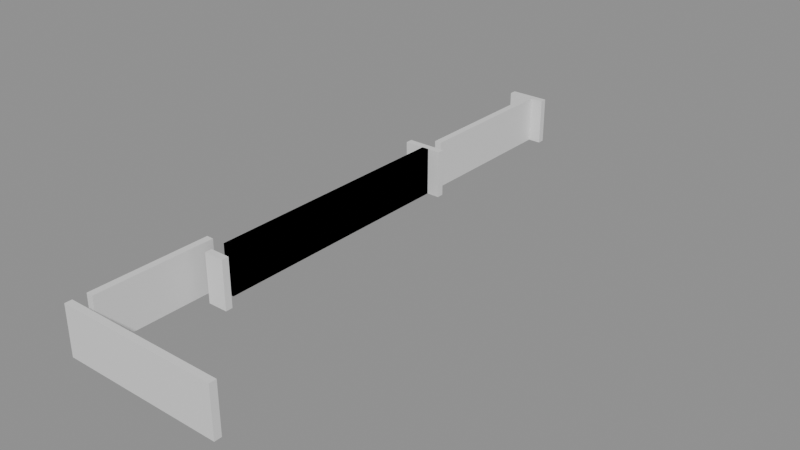 # Source: building_lego.blend  (saved by Blender 5.0.119; exported with 4.5.12 LTS)
import bpy
from mathutils import Matrix  # noqa: F401  (used for matrix-valued properties, if any)

bpy.ops.wm.read_factory_settings(use_empty=True)
scene = bpy.context.scene
scene.name = 'Scene'

# ---- collections
col_01_paredes_externas = bpy.data.collections.new('01_Paredes_Externas'); scene.collection.children.link(col_01_paredes_externas)
col_02_paredes_internas = bpy.data.collections.new('02_Paredes_Internas'); scene.collection.children.link(col_02_paredes_internas)

# ---- materials (node trees are filled in below, after node groups)
mat_mat_parede_externa = bpy.data.materials.new('Mat_Parede_Externa')
mat_mat_parede_interna = bpy.data.materials.new('Mat_Parede_Interna')

# ---- material node trees
mat_mat_parede_externa.use_nodes = True; mat_mat_parede_externa.node_tree.nodes.clear()
_N = mat_mat_parede_externa.node_tree.nodes; _L = mat_mat_parede_externa.node_tree.links
n0 = _N.new('ShaderNodeBsdfPrincipled'); n0.name = 'BSDF - Pré-fundamentado'; n0.location = (-200, 100)
n1 = _N.new('ShaderNodeOutputMaterial'); n1.name = 'Saída de material'; n1.location = (200, 100)
_L.new(n0.outputs[0], n1.inputs[0])
n1.is_active_output = True
mat_mat_parede_interna.use_nodes = True; mat_mat_parede_interna.node_tree.nodes.clear()
_N = mat_mat_parede_interna.node_tree.nodes; _L = mat_mat_parede_interna.node_tree.links
n0 = _N.new('ShaderNodeBsdfPrincipled'); n0.name = 'BSDF - Pré-fundamentado'; n0.location = (-200, 100)
n1 = _N.new('ShaderNodeOutputMaterial'); n1.name = 'Saída de material'; n1.location = (200, 100)
_L.new(n0.outputs[0], n1.inputs[0])
n1.is_active_output = True

# ---- meshes
me_bloco_stone_wall_5104_709_z0 = bpy.data.meshes.new('Bloco_stone_wall_5104_709_z0')
me_bloco_stone_wall_5104_709_z0.from_pydata([(-0.5, -0.175, -1.2), (0.5, -0.175, -1.2), (0.5, 0.175, -1.2), (-0.5, 0.175, -1.2), (-0.5, -0.175, 1.2), (0.5, -0.175, 1.2), (0.5, 0.175, 1.2), (-0.5, 0.175, 1.2)], [], [(0, 1, 2, 3), (4, 7, 6, 5), (0, 4, 5, 1), (2, 6, 7, 3), (0, 3, 7, 4), (1, 5, 6, 2)])
me_bloco_stone_wall_5104_709_z0.materials.append(mat_mat_parede_externa)
me_bloco_stone_wall_5104_709_z0.update()
me_bloco_stone_wall_5105_709_z0 = bpy.data.meshes.new('Bloco_stone_wall_5105_709_z0')
me_bloco_stone_wall_5105_709_z0.from_pydata([(-0.5, -0.175, -1.2), (0.5, -0.175, -1.2), (0.5, 0.175, -1.2), (-0.5, 0.175, -1.2), (-0.5, -0.175, 1.2), (0.5, -0.175, 1.2), (0.5, 0.175, 1.2), (-0.5, 0.175, 1.2)], [], [(0, 1, 2, 3), (4, 7, 6, 5), (0, 4, 5, 1), (2, 6, 7, 3), (0, 3, 7, 4), (1, 5, 6, 2)])
me_bloco_stone_wall_5105_709_z0.materials.append(mat_mat_parede_externa)
me_bloco_stone_wall_5105_709_z0.update()
me_bloco_stone_wall_5106_709_z0 = bpy.data.meshes.new('Bloco_stone_wall_5106_709_z0')
me_bloco_stone_wall_5106_709_z0.from_pydata([(-0.5, -0.175, -1.2), (0.5, -0.175, -1.2), (0.5, 0.175, -1.2), (-0.5, 0.175, -1.2), (-0.5, -0.175, 1.2), (0.5, -0.175, 1.2), (0.5, 0.175, 1.2), (-0.5, 0.175, 1.2)], [], [(0, 1, 2, 3), (4, 7, 6, 5), (0, 4, 5, 1), (2, 6, 7, 3), (0, 3, 7, 4), (1, 5, 6, 2)])
me_bloco_stone_wall_5106_709_z0.materials.append(mat_mat_parede_externa)
me_bloco_stone_wall_5106_709_z0.update()
me_bloco_stone_wall_5107_709_z0 = bpy.data.meshes.new('Bloco_stone_wall_5107_709_z0')
me_bloco_stone_wall_5107_709_z0.from_pydata([(-0.5, -0.175, -1.2), (0.5, -0.175, -1.2), (0.5, 0.175, -1.2), (-0.5, 0.175, -1.2), (-0.5, -0.175, 1.2), (0.5, -0.175, 1.2), (0.5, 0.175, 1.2), (-0.5, 0.175, 1.2)], [], [(0, 1, 2, 3), (4, 7, 6, 5), (0, 4, 5, 1), (2, 6, 7, 3), (0, 3, 7, 4), (1, 5, 6, 2)])
me_bloco_stone_wall_5107_709_z0.materials.append(mat_mat_parede_externa)
me_bloco_stone_wall_5107_709_z0.update()
me_bloco_stone_wall_5108_709_z0 = bpy.data.meshes.new('Bloco_stone_wall_5108_709_z0')
me_bloco_stone_wall_5108_709_z0.from_pydata([(-0.5, -0.175, -1.2), (0.5, -0.175, -1.2), (0.5, 0.175, -1.2), (-0.5, 0.175, -1.2), (-0.5, -0.175, 1.2), (0.5, -0.175, 1.2), (0.5, 0.175, 1.2), (-0.5, 0.175, 1.2)], [], [(0, 1, 2, 3), (4, 7, 6, 5), (0, 4, 5, 1), (2, 6, 7, 3), (0, 3, 7, 4), (1, 5, 6, 2)])
me_bloco_stone_wall_5108_709_z0.materials.append(mat_mat_parede_externa)
me_bloco_stone_wall_5108_709_z0.update()
me_bloco_stone_wall_5109_709_z0 = bpy.data.meshes.new('Bloco_stone_wall_5109_709_z0')
me_bloco_stone_wall_5109_709_z0.from_pydata([(-0.5, -0.175, -1.2), (0.5, -0.175, -1.2), (0.5, 0.175, -1.2), (-0.5, 0.175, -1.2), (-0.5, -0.175, 1.2), (0.5, -0.175, 1.2), (0.5, 0.175, 1.2), (-0.5, 0.175, 1.2)], [], [(0, 1, 2, 3), (4, 7, 6, 5), (0, 4, 5, 1), (2, 6, 7, 3), (0, 3, 7, 4), (1, 5, 6, 2)])
me_bloco_stone_wall_5109_709_z0.materials.append(mat_mat_parede_externa)
me_bloco_stone_wall_5109_709_z0.update()
me_bloco_stone_wall_5110_709_z0 = bpy.data.meshes.new('Bloco_stone_wall_5110_709_z0')
me_bloco_stone_wall_5110_709_z0.from_pydata([(-0.5, -0.175, -1.2), (0.5, -0.175, -1.2), (0.5, 0.175, -1.2), (-0.5, 0.175, -1.2), (-0.5, -0.175, 1.2), (0.5, -0.175, 1.2), (0.5, 0.175, 1.2), (-0.5, 0.175, 1.2)], [], [(0, 1, 2, 3), (4, 7, 6, 5), (0, 4, 5, 1), (2, 6, 7, 3), (0, 3, 7, 4), (1, 5, 6, 2)])
me_bloco_stone_wall_5110_709_z0.materials.append(mat_mat_parede_externa)
me_bloco_stone_wall_5110_709_z0.update()
me_bloco_stone_wall_5111_709_z0 = bpy.data.meshes.new('Bloco_stone_wall_5111_709_z0')
me_bloco_stone_wall_5111_709_z0.from_pydata([(-0.5, -0.175, -1.2), (0.5, -0.175, -1.2), (0.5, 0.175, -1.2), (-0.5, 0.175, -1.2), (-0.5, -0.175, 1.2), (0.5, -0.175, 1.2), (0.5, 0.175, 1.2), (-0.5, 0.175, 1.2)], [], [(0, 1, 2, 3), (4, 7, 6, 5), (0, 4, 5, 1), (2, 6, 7, 3), (0, 3, 7, 4), (1, 5, 6, 2)])
me_bloco_stone_wall_5111_709_z0.materials.append(mat_mat_parede_externa)
me_bloco_stone_wall_5111_709_z0.update()
me_bloco_stone_wall_5104_738_z0 = bpy.data.meshes.new('Bloco_stone_wall_5104_738_z0')
me_bloco_stone_wall_5104_738_z0.from_pydata([(-0.5, -0.175, -1.2), (0.5, -0.175, -1.2), (0.5, 0.175, -1.2), (-0.5, 0.175, -1.2), (-0.5, -0.175, 1.2), (0.5, -0.175, 1.2), (0.5, 0.175, 1.2), (-0.5, 0.175, 1.2)], [], [(0, 1, 2, 3), (4, 7, 6, 5), (0, 4, 5, 1), (2, 6, 7, 3), (0, 3, 7, 4), (1, 5, 6, 2)])
me_bloco_stone_wall_5104_738_z0.materials.append(mat_mat_parede_externa)
me_bloco_stone_wall_5104_738_z0.update()
me_bloco_stone_wall_5105_738_z0 = bpy.data.meshes.new('Bloco_stone_wall_5105_738_z0')
me_bloco_stone_wall_5105_738_z0.from_pydata([(-0.5, -0.175, -1.2), (0.5, -0.175, -1.2), (0.5, 0.175, -1.2), (-0.5, 0.175, -1.2), (-0.5, -0.175, 1.2), (0.5, -0.175, 1.2), (0.5, 0.175, 1.2), (-0.5, 0.175, 1.2)], [], [(0, 1, 2, 3), (4, 7, 6, 5), (0, 4, 5, 1), (2, 6, 7, 3), (0, 3, 7, 4), (1, 5, 6, 2)])
me_bloco_stone_wall_5105_738_z0.materials.append(mat_mat_parede_externa)
me_bloco_stone_wall_5105_738_z0.update()
me_bloco_stone_wall_5104_710_z0 = bpy.data.meshes.new('Bloco_stone_wall_5104_710_z0')
me_bloco_stone_wall_5104_710_z0.from_pydata([(-0.175, -0.5, -1.2), (0.175, -0.5, -1.2), (0.175, 0.5, -1.2), (-0.175, 0.5, -1.2), (-0.175, -0.5, 1.2), (0.175, -0.5, 1.2), (0.175, 0.5, 1.2), (-0.175, 0.5, 1.2)], [], [(0, 1, 2, 3), (4, 7, 6, 5), (0, 4, 5, 1), (2, 6, 7, 3), (0, 3, 7, 4), (1, 5, 6, 2)])
me_bloco_stone_wall_5104_710_z0.materials.append(mat_mat_parede_externa)
me_bloco_stone_wall_5104_710_z0.update()
me_bloco_stone_wall_5104_711_z0 = bpy.data.meshes.new('Bloco_stone_wall_5104_711_z0')
me_bloco_stone_wall_5104_711_z0.from_pydata([(-0.175, -0.5, -1.2), (0.175, -0.5, -1.2), (0.175, 0.5, -1.2), (-0.175, 0.5, -1.2), (-0.175, -0.5, 1.2), (0.175, -0.5, 1.2), (0.175, 0.5, 1.2), (-0.175, 0.5, 1.2)], [], [(0, 1, 2, 3), (4, 7, 6, 5), (0, 4, 5, 1), (2, 6, 7, 3), (0, 3, 7, 4), (1, 5, 6, 2)])
me_bloco_stone_wall_5104_711_z0.materials.append(mat_mat_parede_externa)
me_bloco_stone_wall_5104_711_z0.update()
me_bloco_stone_wall_5104_712_z0 = bpy.data.meshes.new('Bloco_stone_wall_5104_712_z0')
me_bloco_stone_wall_5104_712_z0.from_pydata([(-0.175, -0.5, -1.2), (0.175, -0.5, -1.2), (0.175, 0.5, -1.2), (-0.175, 0.5, -1.2), (-0.175, -0.5, 1.2), (0.175, -0.5, 1.2), (0.175, 0.5, 1.2), (-0.175, 0.5, 1.2)], [], [(0, 1, 2, 3), (4, 7, 6, 5), (0, 4, 5, 1), (2, 6, 7, 3), (0, 3, 7, 4), (1, 5, 6, 2)])
me_bloco_stone_wall_5104_712_z0.materials.append(mat_mat_parede_externa)
me_bloco_stone_wall_5104_712_z0.update()
me_bloco_stone_wall_5104_713_z0 = bpy.data.meshes.new('Bloco_stone_wall_5104_713_z0')
me_bloco_stone_wall_5104_713_z0.from_pydata([(-0.175, -0.5, -1.2), (0.175, -0.5, -1.2), (0.175, 0.5, -1.2), (-0.175, 0.5, -1.2), (-0.175, -0.5, 1.2), (0.175, -0.5, 1.2), (0.175, 0.5, 1.2), (-0.175, 0.5, 1.2)], [], [(0, 1, 2, 3), (4, 7, 6, 5), (0, 4, 5, 1), (2, 6, 7, 3), (0, 3, 7, 4), (1, 5, 6, 2)])
me_bloco_stone_wall_5104_713_z0.materials.append(mat_mat_parede_externa)
me_bloco_stone_wall_5104_713_z0.update()
me_bloco_stone_wall_5104_714_z0 = bpy.data.meshes.new('Bloco_stone_wall_5104_714_z0')
me_bloco_stone_wall_5104_714_z0.from_pydata([(-0.175, -0.5, -1.2), (0.175, -0.5, -1.2), (0.175, 0.5, -1.2), (-0.175, 0.5, -1.2), (-0.175, -0.5, 1.2), (0.175, -0.5, 1.2), (0.175, 0.5, 1.2), (-0.175, 0.5, 1.2)], [], [(0, 1, 2, 3), (4, 7, 6, 5), (0, 4, 5, 1), (2, 6, 7, 3), (0, 3, 7, 4), (1, 5, 6, 2)])
me_bloco_stone_wall_5104_714_z0.materials.append(mat_mat_parede_externa)
me_bloco_stone_wall_5104_714_z0.update()
me_bloco_stone_wall_5104_715_z0 = bpy.data.meshes.new('Bloco_stone_wall_5104_715_z0')
me_bloco_stone_wall_5104_715_z0.from_pydata([(-0.175, -0.5, -1.2), (0.175, -0.5, -1.2), (0.175, 0.5, -1.2), (-0.175, 0.5, -1.2), (-0.175, -0.5, 1.2), (0.175, -0.5, 1.2), (0.175, 0.5, 1.2), (-0.175, 0.5, 1.2)], [], [(0, 1, 2, 3), (4, 7, 6, 5), (0, 4, 5, 1), (2, 6, 7, 3), (0, 3, 7, 4), (1, 5, 6, 2)])
me_bloco_stone_wall_5104_715_z0.materials.append(mat_mat_parede_externa)
me_bloco_stone_wall_5104_715_z0.update()
me_bloco_stone_wall_5105_715_z0 = bpy.data.meshes.new('Bloco_stone_wall_5105_715_z0')
me_bloco_stone_wall_5105_715_z0.from_pydata([(-0.5, -0.175, -1.2), (0.5, -0.175, -1.2), (0.5, 0.175, -1.2), (-0.5, 0.175, -1.2), (-0.5, -0.175, 1.2), (0.5, -0.175, 1.2), (0.5, 0.175, 1.2), (-0.5, 0.175, 1.2)], [], [(0, 1, 2, 3), (4, 7, 6, 5), (0, 4, 5, 1), (2, 6, 7, 3), (0, 3, 7, 4), (1, 5, 6, 2)])
me_bloco_stone_wall_5105_715_z0.materials.append(mat_mat_parede_interna)
me_bloco_stone_wall_5105_715_z0.update()
me_bloco_stone_wall_5104_729_z0 = bpy.data.meshes.new('Bloco_stone_wall_5104_729_z0')
me_bloco_stone_wall_5104_729_z0.from_pydata([(-0.5, -0.175, -1.2), (0.5, -0.175, -1.2), (0.5, 0.175, -1.2), (-0.5, 0.175, -1.2), (-0.5, -0.175, 1.2), (0.5, -0.175, 1.2), (0.5, 0.175, 1.2), (-0.5, 0.175, 1.2)], [], [(0, 1, 2, 3), (4, 7, 6, 5), (0, 4, 5, 1), (2, 6, 7, 3), (0, 3, 7, 4), (1, 5, 6, 2)])
me_bloco_stone_wall_5104_729_z0.materials.append(mat_mat_parede_interna)
me_bloco_stone_wall_5104_729_z0.update()
me_bloco_stone_wall_5105_729_z0 = bpy.data.meshes.new('Bloco_stone_wall_5105_729_z0')
me_bloco_stone_wall_5105_729_z0.from_pydata([(-0.5, -0.175, -1.2), (0.5, -0.175, -1.2), (0.5, 0.175, -1.2), (-0.5, 0.175, -1.2), (-0.5, -0.175, 1.2), (0.5, -0.175, 1.2), (0.5, 0.175, 1.2), (-0.5, 0.175, 1.2)], [], [(0, 1, 2, 3), (4, 7, 6, 5), (0, 4, 5, 1), (2, 6, 7, 3), (0, 3, 7, 4), (1, 5, 6, 2)])
me_bloco_stone_wall_5105_729_z0.materials.append(mat_mat_parede_interna)
me_bloco_stone_wall_5105_729_z0.update()
me_bloco_stone_wall_5105_716_z0 = bpy.data.meshes.new('Bloco_stone_wall_5105_716_z0')
me_bloco_stone_wall_5105_716_z0.from_pydata([(-0.175, -0.5, -1.2), (0.175, -0.5, -1.2), (0.175, 0.5, -1.2), (-0.175, 0.5, -1.2), (-0.175, -0.5, 1.2), (0.175, -0.5, 1.2), (0.175, 0.5, 1.2), (-0.175, 0.5, 1.2)], [], [(0, 1, 2, 3), (4, 7, 6, 5), (0, 4, 5, 1), (2, 6, 7, 3), (0, 3, 7, 4), (1, 5, 6, 2)])
me_bloco_stone_wall_5105_716_z0.materials.append(mat_mat_parede_interna)
me_bloco_stone_wall_5105_716_z0.update()
me_bloco_stone_wall_5105_716_z0_001 = bpy.data.meshes.new('Bloco_stone_wall_5105_716_z0.001')
me_bloco_stone_wall_5105_716_z0_001.from_pydata([(-0.175, -0.5, -1.2), (0.175, -0.5, -1.2), (0.175, 0.5, -1.2), (-0.175, 0.5, -1.2), (-0.175, -0.5, 1.2), (0.175, -0.5, 1.2), (0.175, 0.5, 1.2), (-0.175, 0.5, 1.2)], [], [(0, 1, 2, 3), (4, 7, 6, 5), (0, 4, 5, 1), (2, 6, 7, 3), (0, 3, 7, 4), (1, 5, 6, 2)])
me_bloco_stone_wall_5105_716_z0_001.materials.append(mat_mat_parede_interna)
me_bloco_stone_wall_5105_716_z0_001.update()
me_bloco_stone_wall_5105_717_z0 = bpy.data.meshes.new('Bloco_stone_wall_5105_717_z0')
me_bloco_stone_wall_5105_717_z0.from_pydata([(-0.175, -0.5, -1.2), (0.175, -0.5, -1.2), (0.175, 0.5, -1.2), (-0.175, 0.5, -1.2), (-0.175, -0.5, 1.2), (0.175, -0.5, 1.2), (0.175, 0.5, 1.2), (-0.175, 0.5, 1.2)], [], [(0, 1, 2, 3), (4, 7, 6, 5), (0, 4, 5, 1), (2, 6, 7, 3), (0, 3, 7, 4), (1, 5, 6, 2)])
me_bloco_stone_wall_5105_717_z0.materials.append(mat_mat_parede_interna)
me_bloco_stone_wall_5105_717_z0.update()
me_bloco_stone_wall_5105_717_z0_001 = bpy.data.meshes.new('Bloco_stone_wall_5105_717_z0.001')
me_bloco_stone_wall_5105_717_z0_001.from_pydata([(-0.175, -0.5, -1.2), (0.175, -0.5, -1.2), (0.175, 0.5, -1.2), (-0.175, 0.5, -1.2), (-0.175, -0.5, 1.2), (0.175, -0.5, 1.2), (0.175, 0.5, 1.2), (-0.175, 0.5, 1.2)], [], [(0, 1, 2, 3), (4, 7, 6, 5), (0, 4, 5, 1), (2, 6, 7, 3), (0, 3, 7, 4), (1, 5, 6, 2)])
me_bloco_stone_wall_5105_717_z0_001.materials.append(mat_mat_parede_interna)
me_bloco_stone_wall_5105_717_z0_001.update()
me_bloco_stone_wall_5105_718_z0 = bpy.data.meshes.new('Bloco_stone_wall_5105_718_z0')
me_bloco_stone_wall_5105_718_z0.from_pydata([(-0.175, -0.5, -1.2), (0.175, -0.5, -1.2), (0.175, 0.5, -1.2), (-0.175, 0.5, -1.2), (-0.175, -0.5, 1.2), (0.175, -0.5, 1.2), (0.175, 0.5, 1.2), (-0.175, 0.5, 1.2)], [], [(0, 1, 2, 3), (4, 7, 6, 5), (0, 4, 5, 1), (2, 6, 7, 3), (0, 3, 7, 4), (1, 5, 6, 2)])
me_bloco_stone_wall_5105_718_z0.materials.append(mat_mat_parede_interna)
me_bloco_stone_wall_5105_718_z0.update()
me_bloco_stone_wall_5105_718_z0_001 = bpy.data.meshes.new('Bloco_stone_wall_5105_718_z0.001')
me_bloco_stone_wall_5105_718_z0_001.from_pydata([(-0.175, -0.5, -1.2), (0.175, -0.5, -1.2), (0.175, 0.5, -1.2), (-0.175, 0.5, -1.2), (-0.175, -0.5, 1.2), (0.175, -0.5, 1.2), (0.175, 0.5, 1.2), (-0.175, 0.5, 1.2)], [], [(0, 1, 2, 3), (4, 7, 6, 5), (0, 4, 5, 1), (2, 6, 7, 3), (0, 3, 7, 4), (1, 5, 6, 2)])
me_bloco_stone_wall_5105_718_z0_001.materials.append(mat_mat_parede_interna)
me_bloco_stone_wall_5105_718_z0_001.update()
me_bloco_stone_wall_5105_719_z0 = bpy.data.meshes.new('Bloco_stone_wall_5105_719_z0')
me_bloco_stone_wall_5105_719_z0.from_pydata([(-0.175, -0.5, -1.2), (0.175, -0.5, -1.2), (0.175, 0.5, -1.2), (-0.175, 0.5, -1.2), (-0.175, -0.5, 1.2), (0.175, -0.5, 1.2), (0.175, 0.5, 1.2), (-0.175, 0.5, 1.2)], [], [(0, 1, 2, 3), (4, 7, 6, 5), (0, 4, 5, 1), (2, 6, 7, 3), (0, 3, 7, 4), (1, 5, 6, 2)])
me_bloco_stone_wall_5105_719_z0.materials.append(mat_mat_parede_interna)
me_bloco_stone_wall_5105_719_z0.update()
me_bloco_stone_wall_5105_719_z0_001 = bpy.data.meshes.new('Bloco_stone_wall_5105_719_z0.001')
me_bloco_stone_wall_5105_719_z0_001.from_pydata([(-0.175, -0.5, -1.2), (0.175, -0.5, -1.2), (0.175, 0.5, -1.2), (-0.175, 0.5, -1.2), (-0.175, -0.5, 1.2), (0.175, -0.5, 1.2), (0.175, 0.5, 1.2), (-0.175, 0.5, 1.2)], [], [(0, 1, 2, 3), (4, 7, 6, 5), (0, 4, 5, 1), (2, 6, 7, 3), (0, 3, 7, 4), (1, 5, 6, 2)])
me_bloco_stone_wall_5105_719_z0_001.materials.append(mat_mat_parede_interna)
me_bloco_stone_wall_5105_719_z0_001.update()
me_bloco_stone_wall_5105_720_z0 = bpy.data.meshes.new('Bloco_stone_wall_5105_720_z0')
me_bloco_stone_wall_5105_720_z0.from_pydata([(-0.175, -0.5, -1.2), (0.175, -0.5, -1.2), (0.175, 0.5, -1.2), (-0.175, 0.5, -1.2), (-0.175, -0.5, 1.2), (0.175, -0.5, 1.2), (0.175, 0.5, 1.2), (-0.175, 0.5, 1.2)], [], [(0, 1, 2, 3), (4, 7, 6, 5), (0, 4, 5, 1), (2, 6, 7, 3), (0, 3, 7, 4), (1, 5, 6, 2)])
me_bloco_stone_wall_5105_720_z0.materials.append(mat_mat_parede_interna)
me_bloco_stone_wall_5105_720_z0.update()
me_bloco_stone_wall_5105_720_z0_001 = bpy.data.meshes.new('Bloco_stone_wall_5105_720_z0.001')
me_bloco_stone_wall_5105_720_z0_001.from_pydata([(-0.175, -0.5, -1.2), (0.175, -0.5, -1.2), (0.175, 0.5, -1.2), (-0.175, 0.5, -1.2), (-0.175, -0.5, 1.2), (0.175, -0.5, 1.2), (0.175, 0.5, 1.2), (-0.175, 0.5, 1.2)], [], [(0, 1, 2, 3), (4, 7, 6, 5), (0, 4, 5, 1), (2, 6, 7, 3), (0, 3, 7, 4), (1, 5, 6, 2)])
me_bloco_stone_wall_5105_720_z0_001.materials.append(mat_mat_parede_interna)
me_bloco_stone_wall_5105_720_z0_001.update()
me_bloco_stone_wall_5105_721_z0 = bpy.data.meshes.new('Bloco_stone_wall_5105_721_z0')
me_bloco_stone_wall_5105_721_z0.from_pydata([(-0.175, -0.5, -1.2), (0.175, -0.5, -1.2), (0.175, 0.5, -1.2), (-0.175, 0.5, -1.2), (-0.175, -0.5, 1.2), (0.175, -0.5, 1.2), (0.175, 0.5, 1.2), (-0.175, 0.5, 1.2)], [], [(0, 1, 2, 3), (4, 7, 6, 5), (0, 4, 5, 1), (2, 6, 7, 3), (0, 3, 7, 4), (1, 5, 6, 2)])
me_bloco_stone_wall_5105_721_z0.materials.append(mat_mat_parede_interna)
me_bloco_stone_wall_5105_721_z0.update()
me_bloco_stone_wall_5105_721_z0_001 = bpy.data.meshes.new('Bloco_stone_wall_5105_721_z0.001')
me_bloco_stone_wall_5105_721_z0_001.from_pydata([(-0.175, -0.5, -1.2), (0.175, -0.5, -1.2), (0.175, 0.5, -1.2), (-0.175, 0.5, -1.2), (-0.175, -0.5, 1.2), (0.175, -0.5, 1.2), (0.175, 0.5, 1.2), (-0.175, 0.5, 1.2)], [], [(0, 1, 2, 3), (4, 7, 6, 5), (0, 4, 5, 1), (2, 6, 7, 3), (0, 3, 7, 4), (1, 5, 6, 2)])
me_bloco_stone_wall_5105_721_z0_001.materials.append(mat_mat_parede_interna)
me_bloco_stone_wall_5105_721_z0_001.update()
me_bloco_stone_wall_5105_722_z0 = bpy.data.meshes.new('Bloco_stone_wall_5105_722_z0')
me_bloco_stone_wall_5105_722_z0.from_pydata([(-0.175, -0.5, -1.2), (0.175, -0.5, -1.2), (0.175, 0.5, -1.2), (-0.175, 0.5, -1.2), (-0.175, -0.5, 1.2), (0.175, -0.5, 1.2), (0.175, 0.5, 1.2), (-0.175, 0.5, 1.2)], [], [(0, 1, 2, 3), (4, 7, 6, 5), (0, 4, 5, 1), (2, 6, 7, 3), (0, 3, 7, 4), (1, 5, 6, 2)])
me_bloco_stone_wall_5105_722_z0.materials.append(mat_mat_parede_interna)
me_bloco_stone_wall_5105_722_z0.update()
me_bloco_stone_wall_5105_722_z0_001 = bpy.data.meshes.new('Bloco_stone_wall_5105_722_z0.001')
me_bloco_stone_wall_5105_722_z0_001.from_pydata([(-0.175, -0.5, -1.2), (0.175, -0.5, -1.2), (0.175, 0.5, -1.2), (-0.175, 0.5, -1.2), (-0.175, -0.5, 1.2), (0.175, -0.5, 1.2), (0.175, 0.5, 1.2), (-0.175, 0.5, 1.2)], [], [(0, 1, 2, 3), (4, 7, 6, 5), (0, 4, 5, 1), (2, 6, 7, 3), (0, 3, 7, 4), (1, 5, 6, 2)])
me_bloco_stone_wall_5105_722_z0_001.materials.append(mat_mat_parede_interna)
me_bloco_stone_wall_5105_722_z0_001.update()
me_bloco_stone_wall_5105_723_z0 = bpy.data.meshes.new('Bloco_stone_wall_5105_723_z0')
me_bloco_stone_wall_5105_723_z0.from_pydata([(-0.175, -0.5, -1.2), (0.175, -0.5, -1.2), (0.175, 0.5, -1.2), (-0.175, 0.5, -1.2), (-0.175, -0.5, 1.2), (0.175, -0.5, 1.2), (0.175, 0.5, 1.2), (-0.175, 0.5, 1.2)], [], [(0, 1, 2, 3), (4, 7, 6, 5), (0, 4, 5, 1), (2, 6, 7, 3), (0, 3, 7, 4), (1, 5, 6, 2)])
me_bloco_stone_wall_5105_723_z0.materials.append(mat_mat_parede_interna)
me_bloco_stone_wall_5105_723_z0.update()
me_bloco_stone_wall_5105_723_z0_001 = bpy.data.meshes.new('Bloco_stone_wall_5105_723_z0.001')
me_bloco_stone_wall_5105_723_z0_001.from_pydata([(-0.175, -0.5, -1.2), (0.175, -0.5, -1.2), (0.175, 0.5, -1.2), (-0.175, 0.5, -1.2), (-0.175, -0.5, 1.2), (0.175, -0.5, 1.2), (0.175, 0.5, 1.2), (-0.175, 0.5, 1.2)], [], [(0, 1, 2, 3), (4, 7, 6, 5), (0, 4, 5, 1), (2, 6, 7, 3), (0, 3, 7, 4), (1, 5, 6, 2)])
me_bloco_stone_wall_5105_723_z0_001.materials.append(mat_mat_parede_interna)
me_bloco_stone_wall_5105_723_z0_001.update()
me_bloco_stone_wall_5105_724_z0 = bpy.data.meshes.new('Bloco_stone_wall_5105_724_z0')
me_bloco_stone_wall_5105_724_z0.from_pydata([(-0.175, -0.5, -1.2), (0.175, -0.5, -1.2), (0.175, 0.5, -1.2), (-0.175, 0.5, -1.2), (-0.175, -0.5, 1.2), (0.175, -0.5, 1.2), (0.175, 0.5, 1.2), (-0.175, 0.5, 1.2)], [], [(0, 1, 2, 3), (4, 7, 6, 5), (0, 4, 5, 1), (2, 6, 7, 3), (0, 3, 7, 4), (1, 5, 6, 2)])
me_bloco_stone_wall_5105_724_z0.materials.append(mat_mat_parede_interna)
me_bloco_stone_wall_5105_724_z0.update()
me_bloco_stone_wall_5105_724_z0_001 = bpy.data.meshes.new('Bloco_stone_wall_5105_724_z0.001')
me_bloco_stone_wall_5105_724_z0_001.from_pydata([(-0.175, -0.5, -1.2), (0.175, -0.5, -1.2), (0.175, 0.5, -1.2), (-0.175, 0.5, -1.2), (-0.175, -0.5, 1.2), (0.175, -0.5, 1.2), (0.175, 0.5, 1.2), (-0.175, 0.5, 1.2)], [], [(0, 1, 2, 3), (4, 7, 6, 5), (0, 4, 5, 1), (2, 6, 7, 3), (0, 3, 7, 4), (1, 5, 6, 2)])
me_bloco_stone_wall_5105_724_z0_001.materials.append(mat_mat_parede_interna)
me_bloco_stone_wall_5105_724_z0_001.update()
me_bloco_stone_wall_5105_725_z0 = bpy.data.meshes.new('Bloco_stone_wall_5105_725_z0')
me_bloco_stone_wall_5105_725_z0.from_pydata([(-0.175, -0.5, -1.2), (0.175, -0.5, -1.2), (0.175, 0.5, -1.2), (-0.175, 0.5, -1.2), (-0.175, -0.5, 1.2), (0.175, -0.5, 1.2), (0.175, 0.5, 1.2), (-0.175, 0.5, 1.2)], [], [(0, 1, 2, 3), (4, 7, 6, 5), (0, 4, 5, 1), (2, 6, 7, 3), (0, 3, 7, 4), (1, 5, 6, 2)])
me_bloco_stone_wall_5105_725_z0.materials.append(mat_mat_parede_interna)
me_bloco_stone_wall_5105_725_z0.update()
me_bloco_stone_wall_5105_725_z0_001 = bpy.data.meshes.new('Bloco_stone_wall_5105_725_z0.001')
me_bloco_stone_wall_5105_725_z0_001.from_pydata([(-0.175, -0.5, -1.2), (0.175, -0.5, -1.2), (0.175, 0.5, -1.2), (-0.175, 0.5, -1.2), (-0.175, -0.5, 1.2), (0.175, -0.5, 1.2), (0.175, 0.5, 1.2), (-0.175, 0.5, 1.2)], [], [(0, 1, 2, 3), (4, 7, 6, 5), (0, 4, 5, 1), (2, 6, 7, 3), (0, 3, 7, 4), (1, 5, 6, 2)])
me_bloco_stone_wall_5105_725_z0_001.materials.append(mat_mat_parede_interna)
me_bloco_stone_wall_5105_725_z0_001.update()
me_bloco_stone_wall_5105_726_z0 = bpy.data.meshes.new('Bloco_stone_wall_5105_726_z0')
me_bloco_stone_wall_5105_726_z0.from_pydata([(-0.175, -0.5, -1.2), (0.175, -0.5, -1.2), (0.175, 0.5, -1.2), (-0.175, 0.5, -1.2), (-0.175, -0.5, 1.2), (0.175, -0.5, 1.2), (0.175, 0.5, 1.2), (-0.175, 0.5, 1.2)], [], [(0, 1, 2, 3), (4, 7, 6, 5), (0, 4, 5, 1), (2, 6, 7, 3), (0, 3, 7, 4), (1, 5, 6, 2)])
me_bloco_stone_wall_5105_726_z0.materials.append(mat_mat_parede_interna)
me_bloco_stone_wall_5105_726_z0.update()
me_bloco_stone_wall_5105_726_z0_001 = bpy.data.meshes.new('Bloco_stone_wall_5105_726_z0.001')
me_bloco_stone_wall_5105_726_z0_001.from_pydata([(-0.175, -0.5, -1.2), (0.175, -0.5, -1.2), (0.175, 0.5, -1.2), (-0.175, 0.5, -1.2), (-0.175, -0.5, 1.2), (0.175, -0.5, 1.2), (0.175, 0.5, 1.2), (-0.175, 0.5, 1.2)], [], [(0, 1, 2, 3), (4, 7, 6, 5), (0, 4, 5, 1), (2, 6, 7, 3), (0, 3, 7, 4), (1, 5, 6, 2)])
me_bloco_stone_wall_5105_726_z0_001.materials.append(mat_mat_parede_interna)
me_bloco_stone_wall_5105_726_z0_001.update()
me_bloco_stone_wall_5105_727_z0 = bpy.data.meshes.new('Bloco_stone_wall_5105_727_z0')
me_bloco_stone_wall_5105_727_z0.from_pydata([(-0.175, -0.5, -1.2), (0.175, -0.5, -1.2), (0.175, 0.5, -1.2), (-0.175, 0.5, -1.2), (-0.175, -0.5, 1.2), (0.175, -0.5, 1.2), (0.175, 0.5, 1.2), (-0.175, 0.5, 1.2)], [], [(0, 1, 2, 3), (4, 7, 6, 5), (0, 4, 5, 1), (2, 6, 7, 3), (0, 3, 7, 4), (1, 5, 6, 2)])
me_bloco_stone_wall_5105_727_z0.materials.append(mat_mat_parede_interna)
me_bloco_stone_wall_5105_727_z0.update()
me_bloco_stone_wall_5105_727_z0_001 = bpy.data.meshes.new('Bloco_stone_wall_5105_727_z0.001')
me_bloco_stone_wall_5105_727_z0_001.from_pydata([(-0.175, -0.5, -1.2), (0.175, -0.5, -1.2), (0.175, 0.5, -1.2), (-0.175, 0.5, -1.2), (-0.175, -0.5, 1.2), (0.175, -0.5, 1.2), (0.175, 0.5, 1.2), (-0.175, 0.5, 1.2)], [], [(0, 1, 2, 3), (4, 7, 6, 5), (0, 4, 5, 1), (2, 6, 7, 3), (0, 3, 7, 4), (1, 5, 6, 2)])
me_bloco_stone_wall_5105_727_z0_001.materials.append(mat_mat_parede_interna)
me_bloco_stone_wall_5105_727_z0_001.update()
me_bloco_stone_wall_5105_728_z0 = bpy.data.meshes.new('Bloco_stone_wall_5105_728_z0')
me_bloco_stone_wall_5105_728_z0.from_pydata([(-0.175, -0.5, -1.2), (0.175, -0.5, -1.2), (0.175, 0.5, -1.2), (-0.175, 0.5, -1.2), (-0.175, -0.5, 1.2), (0.175, -0.5, 1.2), (0.175, 0.5, 1.2), (-0.175, 0.5, 1.2)], [], [(0, 1, 2, 3), (4, 7, 6, 5), (0, 4, 5, 1), (2, 6, 7, 3), (0, 3, 7, 4), (1, 5, 6, 2)])
me_bloco_stone_wall_5105_728_z0.materials.append(mat_mat_parede_interna)
me_bloco_stone_wall_5105_728_z0.update()
me_bloco_stone_wall_5105_728_z0_001 = bpy.data.meshes.new('Bloco_stone_wall_5105_728_z0.001')
me_bloco_stone_wall_5105_728_z0_001.from_pydata([(-0.175, -0.5, -1.2), (0.175, -0.5, -1.2), (0.175, 0.5, -1.2), (-0.175, 0.5, -1.2), (-0.175, -0.5, 1.2), (0.175, -0.5, 1.2), (0.175, 0.5, 1.2), (-0.175, 0.5, 1.2)], [], [(0, 1, 2, 3), (4, 7, 6, 5), (0, 4, 5, 1), (2, 6, 7, 3), (0, 3, 7, 4), (1, 5, 6, 2)])
me_bloco_stone_wall_5105_728_z0_001.materials.append(mat_mat_parede_interna)
me_bloco_stone_wall_5105_728_z0_001.update()
me_bloco_stone_wall_5105_730_z0 = bpy.data.meshes.new('Bloco_stone_wall_5105_730_z0')
me_bloco_stone_wall_5105_730_z0.from_pydata([(-0.175, -0.5, -1.2), (0.175, -0.5, -1.2), (0.175, 0.5, -1.2), (-0.175, 0.5, -1.2), (-0.175, -0.5, 1.2), (0.175, -0.5, 1.2), (0.175, 0.5, 1.2), (-0.175, 0.5, 1.2)], [], [(0, 1, 2, 3), (4, 7, 6, 5), (0, 4, 5, 1), (2, 6, 7, 3), (0, 3, 7, 4), (1, 5, 6, 2)])
me_bloco_stone_wall_5105_730_z0.materials.append(mat_mat_parede_interna)
me_bloco_stone_wall_5105_730_z0.update()
me_bloco_stone_wall_5105_731_z0 = bpy.data.meshes.new('Bloco_stone_wall_5105_731_z0')
me_bloco_stone_wall_5105_731_z0.from_pydata([(-0.175, -0.5, -1.2), (0.175, -0.5, -1.2), (0.175, 0.5, -1.2), (-0.175, 0.5, -1.2), (-0.175, -0.5, 1.2), (0.175, -0.5, 1.2), (0.175, 0.5, 1.2), (-0.175, 0.5, 1.2)], [], [(0, 1, 2, 3), (4, 7, 6, 5), (0, 4, 5, 1), (2, 6, 7, 3), (0, 3, 7, 4), (1, 5, 6, 2)])
me_bloco_stone_wall_5105_731_z0.materials.append(mat_mat_parede_interna)
me_bloco_stone_wall_5105_731_z0.update()
me_bloco_stone_wall_5105_732_z0 = bpy.data.meshes.new('Bloco_stone_wall_5105_732_z0')
me_bloco_stone_wall_5105_732_z0.from_pydata([(-0.175, -0.5, -1.2), (0.175, -0.5, -1.2), (0.175, 0.5, -1.2), (-0.175, 0.5, -1.2), (-0.175, -0.5, 1.2), (0.175, -0.5, 1.2), (0.175, 0.5, 1.2), (-0.175, 0.5, 1.2)], [], [(0, 1, 2, 3), (4, 7, 6, 5), (0, 4, 5, 1), (2, 6, 7, 3), (0, 3, 7, 4), (1, 5, 6, 2)])
me_bloco_stone_wall_5105_732_z0.materials.append(mat_mat_parede_interna)
me_bloco_stone_wall_5105_732_z0.update()
me_bloco_stone_wall_5105_733_z0 = bpy.data.meshes.new('Bloco_stone_wall_5105_733_z0')
me_bloco_stone_wall_5105_733_z0.from_pydata([(-0.175, -0.5, -1.2), (0.175, -0.5, -1.2), (0.175, 0.5, -1.2), (-0.175, 0.5, -1.2), (-0.175, -0.5, 1.2), (0.175, -0.5, 1.2), (0.175, 0.5, 1.2), (-0.175, 0.5, 1.2)], [], [(0, 1, 2, 3), (4, 7, 6, 5), (0, 4, 5, 1), (2, 6, 7, 3), (0, 3, 7, 4), (1, 5, 6, 2)])
me_bloco_stone_wall_5105_733_z0.materials.append(mat_mat_parede_interna)
me_bloco_stone_wall_5105_733_z0.update()
me_bloco_stone_wall_5105_734_z0 = bpy.data.meshes.new('Bloco_stone_wall_5105_734_z0')
me_bloco_stone_wall_5105_734_z0.from_pydata([(-0.175, -0.5, -1.2), (0.175, -0.5, -1.2), (0.175, 0.5, -1.2), (-0.175, 0.5, -1.2), (-0.175, -0.5, 1.2), (0.175, -0.5, 1.2), (0.175, 0.5, 1.2), (-0.175, 0.5, 1.2)], [], [(0, 1, 2, 3), (4, 7, 6, 5), (0, 4, 5, 1), (2, 6, 7, 3), (0, 3, 7, 4), (1, 5, 6, 2)])
me_bloco_stone_wall_5105_734_z0.materials.append(mat_mat_parede_interna)
me_bloco_stone_wall_5105_734_z0.update()
me_bloco_stone_wall_5105_735_z0 = bpy.data.meshes.new('Bloco_stone_wall_5105_735_z0')
me_bloco_stone_wall_5105_735_z0.from_pydata([(-0.175, -0.5, -1.2), (0.175, -0.5, -1.2), (0.175, 0.5, -1.2), (-0.175, 0.5, -1.2), (-0.175, -0.5, 1.2), (0.175, -0.5, 1.2), (0.175, 0.5, 1.2), (-0.175, 0.5, 1.2)], [], [(0, 1, 2, 3), (4, 7, 6, 5), (0, 4, 5, 1), (2, 6, 7, 3), (0, 3, 7, 4), (1, 5, 6, 2)])
me_bloco_stone_wall_5105_735_z0.materials.append(mat_mat_parede_interna)
me_bloco_stone_wall_5105_735_z0.update()
me_bloco_stone_wall_5105_736_z0 = bpy.data.meshes.new('Bloco_stone_wall_5105_736_z0')
me_bloco_stone_wall_5105_736_z0.from_pydata([(-0.175, -0.5, -1.2), (0.175, -0.5, -1.2), (0.175, 0.5, -1.2), (-0.175, 0.5, -1.2), (-0.175, -0.5, 1.2), (0.175, -0.5, 1.2), (0.175, 0.5, 1.2), (-0.175, 0.5, 1.2)], [], [(0, 1, 2, 3), (4, 7, 6, 5), (0, 4, 5, 1), (2, 6, 7, 3), (0, 3, 7, 4), (1, 5, 6, 2)])
me_bloco_stone_wall_5105_736_z0.materials.append(mat_mat_parede_interna)
me_bloco_stone_wall_5105_736_z0.update()
me_bloco_stone_wall_5105_737_z0 = bpy.data.meshes.new('Bloco_stone_wall_5105_737_z0')
me_bloco_stone_wall_5105_737_z0.from_pydata([(-0.175, -0.5, -1.2), (0.175, -0.5, -1.2), (0.175, 0.5, -1.2), (-0.175, 0.5, -1.2), (-0.175, -0.5, 1.2), (0.175, -0.5, 1.2), (0.175, 0.5, 1.2), (-0.175, 0.5, 1.2)], [], [(0, 1, 2, 3), (4, 7, 6, 5), (0, 4, 5, 1), (2, 6, 7, 3), (0, 3, 7, 4), (1, 5, 6, 2)])
me_bloco_stone_wall_5105_737_z0.materials.append(mat_mat_parede_interna)
me_bloco_stone_wall_5105_737_z0.update()

# ---- objects
ob_parede_externa_norte_y709_x5104_5111 = bpy.data.objects.new('Parede_Externa_Norte_Y709_X5104_5111', None)
ob_bloco_stone_wall_5104_709_z0 = bpy.data.objects.new('Bloco_stone_wall_5104_709_z0', me_bloco_stone_wall_5104_709_z0)
ob_bloco_stone_wall_5105_709_z0 = bpy.data.objects.new('Bloco_stone_wall_5105_709_z0', me_bloco_stone_wall_5105_709_z0)
ob_bloco_stone_wall_5106_709_z0 = bpy.data.objects.new('Bloco_stone_wall_5106_709_z0', me_bloco_stone_wall_5106_709_z0)
ob_bloco_stone_wall_5107_709_z0 = bpy.data.objects.new('Bloco_stone_wall_5107_709_z0', me_bloco_stone_wall_5107_709_z0)
ob_bloco_stone_wall_5108_709_z0 = bpy.data.objects.new('Bloco_stone_wall_5108_709_z0', me_bloco_stone_wall_5108_709_z0)
ob_bloco_stone_wall_5109_709_z0 = bpy.data.objects.new('Bloco_stone_wall_5109_709_z0', me_bloco_stone_wall_5109_709_z0)
ob_bloco_stone_wall_5110_709_z0 = bpy.data.objects.new('Bloco_stone_wall_5110_709_z0', me_bloco_stone_wall_5110_709_z0)
ob_bloco_stone_wall_5111_709_z0 = bpy.data.objects.new('Bloco_stone_wall_5111_709_z0', me_bloco_stone_wall_5111_709_z0)
ob_parede_externa_sul_y738_x5104_5105 = bpy.data.objects.new('Parede_Externa_Sul_Y738_X5104_5105', None)
ob_bloco_stone_wall_5104_738_z0 = bpy.data.objects.new('Bloco_stone_wall_5104_738_z0', me_bloco_stone_wall_5104_738_z0)
ob_bloco_stone_wall_5105_738_z0 = bpy.data.objects.new('Bloco_stone_wall_5105_738_z0', me_bloco_stone_wall_5105_738_z0)
ob_parede_externa_oeste_x5104_y710_715 = bpy.data.objects.new('Parede_Externa_Oeste_X5104_Y710_715', None)
ob_bloco_stone_wall_5104_710_z0 = bpy.data.objects.new('Bloco_stone_wall_5104_710_z0', me_bloco_stone_wall_5104_710_z0)
ob_bloco_stone_wall_5104_711_z0 = bpy.data.objects.new('Bloco_stone_wall_5104_711_z0', me_bloco_stone_wall_5104_711_z0)
ob_bloco_stone_wall_5104_712_z0 = bpy.data.objects.new('Bloco_stone_wall_5104_712_z0', me_bloco_stone_wall_5104_712_z0)
ob_bloco_stone_wall_5104_713_z0 = bpy.data.objects.new('Bloco_stone_wall_5104_713_z0', me_bloco_stone_wall_5104_713_z0)
ob_bloco_stone_wall_5104_714_z0 = bpy.data.objects.new('Bloco_stone_wall_5104_714_z0', me_bloco_stone_wall_5104_714_z0)
ob_bloco_stone_wall_5104_715_z0 = bpy.data.objects.new('Bloco_stone_wall_5104_715_z0', me_bloco_stone_wall_5104_715_z0)
ob_parede_interna_ew_02_y715_x5105_5105 = bpy.data.objects.new('Parede_Interna_EW_02_Y715_X5105_5105', None)
ob_bloco_stone_wall_5105_715_z0 = bpy.data.objects.new('Bloco_stone_wall_5105_715_z0', me_bloco_stone_wall_5105_715_z0)
ob_parede_interna_ew_03_y729_x5104_5105 = bpy.data.objects.new('Parede_Interna_EW_03_Y729_X5104_5105', None)
ob_bloco_stone_wall_5104_729_z0 = bpy.data.objects.new('Bloco_stone_wall_5104_729_z0', me_bloco_stone_wall_5104_729_z0)
ob_bloco_stone_wall_5105_729_z0 = bpy.data.objects.new('Bloco_stone_wall_5105_729_z0', me_bloco_stone_wall_5105_729_z0)
ob_parede_interna_ns_06_x5105_y716_737 = bpy.data.objects.new('Parede_Interna_NS_06_X5105_Y716_737', None)
ob_bloco_stone_wall_5105_716_z0 = bpy.data.objects.new('Bloco_stone_wall_5105_716_z0', me_bloco_stone_wall_5105_716_z0)
ob_bloco_stone_wall_5105_716_z0_001 = bpy.data.objects.new('Bloco_stone_wall_5105_716_z0.001', me_bloco_stone_wall_5105_716_z0_001)
ob_bloco_stone_wall_5105_717_z0 = bpy.data.objects.new('Bloco_stone_wall_5105_717_z0', me_bloco_stone_wall_5105_717_z0)
ob_bloco_stone_wall_5105_717_z0_001 = bpy.data.objects.new('Bloco_stone_wall_5105_717_z0.001', me_bloco_stone_wall_5105_717_z0_001)
ob_bloco_stone_wall_5105_718_z0 = bpy.data.objects.new('Bloco_stone_wall_5105_718_z0', me_bloco_stone_wall_5105_718_z0)
ob_bloco_stone_wall_5105_718_z0_001 = bpy.data.objects.new('Bloco_stone_wall_5105_718_z0.001', me_bloco_stone_wall_5105_718_z0_001)
ob_bloco_stone_wall_5105_719_z0 = bpy.data.objects.new('Bloco_stone_wall_5105_719_z0', me_bloco_stone_wall_5105_719_z0)
ob_bloco_stone_wall_5105_719_z0_001 = bpy.data.objects.new('Bloco_stone_wall_5105_719_z0.001', me_bloco_stone_wall_5105_719_z0_001)
ob_bloco_stone_wall_5105_720_z0 = bpy.data.objects.new('Bloco_stone_wall_5105_720_z0', me_bloco_stone_wall_5105_720_z0)
ob_bloco_stone_wall_5105_720_z0_001 = bpy.data.objects.new('Bloco_stone_wall_5105_720_z0.001', me_bloco_stone_wall_5105_720_z0_001)
ob_bloco_stone_wall_5105_721_z0 = bpy.data.objects.new('Bloco_stone_wall_5105_721_z0', me_bloco_stone_wall_5105_721_z0)
ob_bloco_stone_wall_5105_721_z0_001 = bpy.data.objects.new('Bloco_stone_wall_5105_721_z0.001', me_bloco_stone_wall_5105_721_z0_001)
ob_bloco_stone_wall_5105_722_z0 = bpy.data.objects.new('Bloco_stone_wall_5105_722_z0', me_bloco_stone_wall_5105_722_z0)
ob_bloco_stone_wall_5105_722_z0_001 = bpy.data.objects.new('Bloco_stone_wall_5105_722_z0.001', me_bloco_stone_wall_5105_722_z0_001)
ob_bloco_stone_wall_5105_723_z0 = bpy.data.objects.new('Bloco_stone_wall_5105_723_z0', me_bloco_stone_wall_5105_723_z0)
ob_bloco_stone_wall_5105_723_z0_001 = bpy.data.objects.new('Bloco_stone_wall_5105_723_z0.001', me_bloco_stone_wall_5105_723_z0_001)
ob_bloco_stone_wall_5105_724_z0 = bpy.data.objects.new('Bloco_stone_wall_5105_724_z0', me_bloco_stone_wall_5105_724_z0)
ob_bloco_stone_wall_5105_724_z0_001 = bpy.data.objects.new('Bloco_stone_wall_5105_724_z0.001', me_bloco_stone_wall_5105_724_z0_001)
ob_bloco_stone_wall_5105_725_z0 = bpy.data.objects.new('Bloco_stone_wall_5105_725_z0', me_bloco_stone_wall_5105_725_z0)
ob_bloco_stone_wall_5105_725_z0_001 = bpy.data.objects.new('Bloco_stone_wall_5105_725_z0.001', me_bloco_stone_wall_5105_725_z0_001)
ob_bloco_stone_wall_5105_726_z0 = bpy.data.objects.new('Bloco_stone_wall_5105_726_z0', me_bloco_stone_wall_5105_726_z0)
ob_bloco_stone_wall_5105_726_z0_001 = bpy.data.objects.new('Bloco_stone_wall_5105_726_z0.001', me_bloco_stone_wall_5105_726_z0_001)
ob_bloco_stone_wall_5105_727_z0 = bpy.data.objects.new('Bloco_stone_wall_5105_727_z0', me_bloco_stone_wall_5105_727_z0)
ob_bloco_stone_wall_5105_727_z0_001 = bpy.data.objects.new('Bloco_stone_wall_5105_727_z0.001', me_bloco_stone_wall_5105_727_z0_001)
ob_bloco_stone_wall_5105_728_z0 = bpy.data.objects.new('Bloco_stone_wall_5105_728_z0', me_bloco_stone_wall_5105_728_z0)
ob_bloco_stone_wall_5105_728_z0_001 = bpy.data.objects.new('Bloco_stone_wall_5105_728_z0.001', me_bloco_stone_wall_5105_728_z0_001)
ob_bloco_stone_wall_5105_730_z0 = bpy.data.objects.new('Bloco_stone_wall_5105_730_z0', me_bloco_stone_wall_5105_730_z0)
ob_bloco_stone_wall_5105_731_z0 = bpy.data.objects.new('Bloco_stone_wall_5105_731_z0', me_bloco_stone_wall_5105_731_z0)
ob_bloco_stone_wall_5105_732_z0 = bpy.data.objects.new('Bloco_stone_wall_5105_732_z0', me_bloco_stone_wall_5105_732_z0)
ob_bloco_stone_wall_5105_733_z0 = bpy.data.objects.new('Bloco_stone_wall_5105_733_z0', me_bloco_stone_wall_5105_733_z0)
ob_bloco_stone_wall_5105_734_z0 = bpy.data.objects.new('Bloco_stone_wall_5105_734_z0', me_bloco_stone_wall_5105_734_z0)
ob_bloco_stone_wall_5105_735_z0 = bpy.data.objects.new('Bloco_stone_wall_5105_735_z0', me_bloco_stone_wall_5105_735_z0)
ob_bloco_stone_wall_5105_736_z0 = bpy.data.objects.new('Bloco_stone_wall_5105_736_z0', me_bloco_stone_wall_5105_736_z0)
ob_bloco_stone_wall_5105_737_z0 = bpy.data.objects.new('Bloco_stone_wall_5105_737_z0', me_bloco_stone_wall_5105_737_z0)

# ---- transforms, parenting, visibility, modifiers, constraints
ob_parede_externa_norte_y709_x5104_5111.location = (0.0, -14.5, 0.0)
ob_parede_externa_norte_y709_x5104_5111.empty_display_type = 'CUBE'
ob_bloco_stone_wall_5104_709_z0.parent = ob_parede_externa_norte_y709_x5104_5111
ob_bloco_stone_wall_5104_709_z0.matrix_parent_inverse = Matrix(((1.0, -0.0, 0.0, -0.0), (-0.0, 1.0, -0.0, 14.5), (0.0, -0.0, 1.0, -0.0), (-0.0, 0.0, -0.0, 1.0)))
ob_bloco_stone_wall_5104_709_z0.location = (-3.5, -14.82, 1.2)
ob_bloco_stone_wall_5105_709_z0.parent = ob_parede_externa_norte_y709_x5104_5111
ob_bloco_stone_wall_5105_709_z0.matrix_parent_inverse = Matrix(((1.0, -0.0, 0.0, -0.0), (-0.0, 1.0, -0.0, 14.5), (0.0, -0.0, 1.0, -0.0), (-0.0, 0.0, -0.0, 1.0)))
ob_bloco_stone_wall_5105_709_z0.location = (-2.5, -14.82, 1.2)
ob_bloco_stone_wall_5106_709_z0.parent = ob_parede_externa_norte_y709_x5104_5111
ob_bloco_stone_wall_5106_709_z0.matrix_parent_inverse = Matrix(((1.0, -0.0, 0.0, -0.0), (-0.0, 1.0, -0.0, 14.5), (0.0, -0.0, 1.0, -0.0), (-0.0, 0.0, -0.0, 1.0)))
ob_bloco_stone_wall_5106_709_z0.location = (-1.5, -14.82, 1.2)
ob_bloco_stone_wall_5107_709_z0.parent = ob_parede_externa_norte_y709_x5104_5111
ob_bloco_stone_wall_5107_709_z0.matrix_parent_inverse = Matrix(((1.0, -0.0, 0.0, -0.0), (-0.0, 1.0, -0.0, 14.5), (0.0, -0.0, 1.0, -0.0), (-0.0, 0.0, -0.0, 1.0)))
ob_bloco_stone_wall_5107_709_z0.location = (-0.5, -14.82, 1.2)
ob_bloco_stone_wall_5108_709_z0.parent = ob_parede_externa_norte_y709_x5104_5111
ob_bloco_stone_wall_5108_709_z0.matrix_parent_inverse = Matrix(((1.0, -0.0, 0.0, -0.0), (-0.0, 1.0, -0.0, 14.5), (0.0, -0.0, 1.0, -0.0), (-0.0, 0.0, -0.0, 1.0)))
ob_bloco_stone_wall_5108_709_z0.location = (0.5, -14.82, 1.2)
ob_bloco_stone_wall_5109_709_z0.parent = ob_parede_externa_norte_y709_x5104_5111
ob_bloco_stone_wall_5109_709_z0.matrix_parent_inverse = Matrix(((1.0, -0.0, 0.0, -0.0), (-0.0, 1.0, -0.0, 14.5), (0.0, -0.0, 1.0, -0.0), (-0.0, 0.0, -0.0, 1.0)))
ob_bloco_stone_wall_5109_709_z0.location = (1.5, -14.82, 1.2)
ob_bloco_stone_wall_5110_709_z0.parent = ob_parede_externa_norte_y709_x5104_5111
ob_bloco_stone_wall_5110_709_z0.matrix_parent_inverse = Matrix(((1.0, -0.0, 0.0, -0.0), (-0.0, 1.0, -0.0, 14.5), (0.0, -0.0, 1.0, -0.0), (-0.0, 0.0, -0.0, 1.0)))
ob_bloco_stone_wall_5110_709_z0.location = (2.5, -14.82, 1.2)
ob_bloco_stone_wall_5111_709_z0.parent = ob_parede_externa_norte_y709_x5104_5111
ob_bloco_stone_wall_5111_709_z0.matrix_parent_inverse = Matrix(((1.0, -0.0, 0.0, -0.0), (-0.0, 1.0, -0.0, 14.5), (0.0, -0.0, 1.0, -0.0), (-0.0, 0.0, -0.0, 1.0)))
ob_bloco_stone_wall_5111_709_z0.location = (3.5, -14.82, 1.2)
ob_parede_externa_sul_y738_x5104_5105.location = (-3.0, 14.5, 0.0)
ob_parede_externa_sul_y738_x5104_5105.empty_display_type = 'CUBE'
ob_bloco_stone_wall_5104_738_z0.parent = ob_parede_externa_sul_y738_x5104_5105
ob_bloco_stone_wall_5104_738_z0.matrix_parent_inverse = Matrix(((1.0, -0.0, 0.0, 3.0), (-0.0, 1.0, -0.0, -14.5), (0.0, -0.0, 1.0, -0.0), (-0.0, 0.0, -0.0, 1.0)))
ob_bloco_stone_wall_5104_738_z0.location = (-3.5, 14.18, 1.2)
ob_bloco_stone_wall_5105_738_z0.parent = ob_parede_externa_sul_y738_x5104_5105
ob_bloco_stone_wall_5105_738_z0.matrix_parent_inverse = Matrix(((1.0, -0.0, 0.0, 3.0), (-0.0, 1.0, -0.0, -14.5), (0.0, -0.0, 1.0, -0.0), (-0.0, 0.0, -0.0, 1.0)))
ob_bloco_stone_wall_5105_738_z0.location = (-2.5, 14.18, 1.2)
ob_parede_externa_oeste_x5104_y710_715.location = (-3.5, -11.0, 0.0)
ob_parede_externa_oeste_x5104_y710_715.empty_display_type = 'CUBE'
ob_bloco_stone_wall_5104_710_z0.parent = ob_parede_externa_oeste_x5104_y710_715
ob_bloco_stone_wall_5104_710_z0.matrix_parent_inverse = Matrix(((1.0, -0.0, 0.0, 3.5), (-0.0, 1.0, -0.0, 11.0), (0.0, -0.0, 1.0, -0.0), (-0.0, 0.0, -0.0, 1.0)))
ob_bloco_stone_wall_5104_710_z0.location = (-3.825, -13.5, 1.2)
ob_bloco_stone_wall_5104_711_z0.parent = ob_parede_externa_oeste_x5104_y710_715
ob_bloco_stone_wall_5104_711_z0.matrix_parent_inverse = Matrix(((1.0, -0.0, 0.0, 3.5), (-0.0, 1.0, -0.0, 11.0), (0.0, -0.0, 1.0, -0.0), (-0.0, 0.0, -0.0, 1.0)))
ob_bloco_stone_wall_5104_711_z0.location = (-3.825, -12.5, 1.2)
ob_bloco_stone_wall_5104_712_z0.parent = ob_parede_externa_oeste_x5104_y710_715
ob_bloco_stone_wall_5104_712_z0.matrix_parent_inverse = Matrix(((1.0, -0.0, 0.0, 3.5), (-0.0, 1.0, -0.0, 11.0), (0.0, -0.0, 1.0, -0.0), (-0.0, 0.0, -0.0, 1.0)))
ob_bloco_stone_wall_5104_712_z0.location = (-3.825, -11.5, 1.2)
ob_bloco_stone_wall_5104_713_z0.parent = ob_parede_externa_oeste_x5104_y710_715
ob_bloco_stone_wall_5104_713_z0.matrix_parent_inverse = Matrix(((1.0, -0.0, 0.0, 3.5), (-0.0, 1.0, -0.0, 11.0), (0.0, -0.0, 1.0, -0.0), (-0.0, 0.0, -0.0, 1.0)))
ob_bloco_stone_wall_5104_713_z0.location = (-3.825, -10.5, 1.2)
ob_bloco_stone_wall_5104_714_z0.parent = ob_parede_externa_oeste_x5104_y710_715
ob_bloco_stone_wall_5104_714_z0.matrix_parent_inverse = Matrix(((1.0, -0.0, 0.0, 3.5), (-0.0, 1.0, -0.0, 11.0), (0.0, -0.0, 1.0, -0.0), (-0.0, 0.0, -0.0, 1.0)))
ob_bloco_stone_wall_5104_714_z0.location = (-3.825, -9.5, 1.2)
ob_bloco_stone_wall_5104_715_z0.parent = ob_parede_externa_oeste_x5104_y710_715
ob_bloco_stone_wall_5104_715_z0.matrix_parent_inverse = Matrix(((1.0, -0.0, 0.0, 3.5), (-0.0, 1.0, -0.0, 11.0), (0.0, -0.0, 1.0, -0.0), (-0.0, 0.0, -0.0, 1.0)))
ob_bloco_stone_wall_5104_715_z0.location = (-3.825, -8.5, 1.2)
ob_parede_interna_ew_02_y715_x5105_5105.location = (-2.5, -8.5, 0.0)
ob_parede_interna_ew_02_y715_x5105_5105.empty_display_type = 'CUBE'
ob_bloco_stone_wall_5105_715_z0.parent = ob_parede_interna_ew_02_y715_x5105_5105
ob_bloco_stone_wall_5105_715_z0.matrix_parent_inverse = Matrix(((1.0, -0.0, 0.0, 2.5), (-0.0, 1.0, -0.0, 8.5), (0.0, -0.0, 1.0, -0.0), (-0.0, 0.0, -0.0, 1.0)))
ob_bloco_stone_wall_5105_715_z0.location = (-2.5, -8.825, 1.2)
ob_parede_interna_ew_03_y729_x5104_5105.location = (-3.0, 5.5, 0.0)
ob_parede_interna_ew_03_y729_x5104_5105.empty_display_type = 'CUBE'
ob_bloco_stone_wall_5104_729_z0.parent = ob_parede_interna_ew_03_y729_x5104_5105
ob_bloco_stone_wall_5104_729_z0.matrix_parent_inverse = Matrix(((1.0, -0.0, 0.0, 3.0), (-0.0, 1.0, -0.0, -5.5), (0.0, -0.0, 1.0, -0.0), (-0.0, 0.0, -0.0, 1.0)))
ob_bloco_stone_wall_5104_729_z0.location = (-3.5, 5.175, 1.2)
ob_bloco_stone_wall_5105_729_z0.parent = ob_parede_interna_ew_03_y729_x5104_5105
ob_bloco_stone_wall_5105_729_z0.matrix_parent_inverse = Matrix(((1.0, -0.0, 0.0, 3.0), (-0.0, 1.0, -0.0, -5.5), (0.0, -0.0, 1.0, -0.0), (-0.0, 0.0, -0.0, 1.0)))
ob_bloco_stone_wall_5105_729_z0.location = (-2.5, 5.175, 1.2)
ob_parede_interna_ns_06_x5105_y716_737.location = (-2.5, 3.0, 0.0)
ob_parede_interna_ns_06_x5105_y716_737.empty_display_type = 'CUBE'
ob_bloco_stone_wall_5105_716_z0.parent = ob_parede_interna_ns_06_x5105_y716_737
ob_bloco_stone_wall_5105_716_z0.matrix_parent_inverse = Matrix(((1.0, -0.0, 0.0, 2.5), (-0.0, 1.0, -0.0, -3.0), (0.0, -0.0, 1.0, -0.0), (-0.0, 0.0, -0.0, 1.0)))
ob_bloco_stone_wall_5105_716_z0.location = (-2.825, -7.5, 1.2)
ob_bloco_stone_wall_5105_716_z0_001.parent = ob_parede_interna_ns_06_x5105_y716_737
ob_bloco_stone_wall_5105_716_z0_001.matrix_parent_inverse = Matrix(((1.0, -0.0, 0.0, 2.5), (-0.0, 1.0, -0.0, -3.0), (0.0, -0.0, 1.0, -0.0), (-0.0, 0.0, -0.0, 1.0)))
ob_bloco_stone_wall_5105_716_z0_001.location = (-2.825, -7.5, 1.2)
ob_bloco_stone_wall_5105_717_z0.parent = ob_parede_interna_ns_06_x5105_y716_737
ob_bloco_stone_wall_5105_717_z0.matrix_parent_inverse = Matrix(((1.0, -0.0, 0.0, 2.5), (-0.0, 1.0, -0.0, -3.0), (0.0, -0.0, 1.0, -0.0), (-0.0, 0.0, -0.0, 1.0)))
ob_bloco_stone_wall_5105_717_z0.location = (-2.825, -6.5, 1.2)
ob_bloco_stone_wall_5105_717_z0_001.parent = ob_parede_interna_ns_06_x5105_y716_737
ob_bloco_stone_wall_5105_717_z0_001.matrix_parent_inverse = Matrix(((1.0, -0.0, 0.0, 2.5), (-0.0, 1.0, -0.0, -3.0), (0.0, -0.0, 1.0, -0.0), (-0.0, 0.0, -0.0, 1.0)))
ob_bloco_stone_wall_5105_717_z0_001.location = (-2.825, -6.5, 1.2)
ob_bloco_stone_wall_5105_718_z0.parent = ob_parede_interna_ns_06_x5105_y716_737
ob_bloco_stone_wall_5105_718_z0.matrix_parent_inverse = Matrix(((1.0, -0.0, 0.0, 2.5), (-0.0, 1.0, -0.0, -3.0), (0.0, -0.0, 1.0, -0.0), (-0.0, 0.0, -0.0, 1.0)))
ob_bloco_stone_wall_5105_718_z0.location = (-2.825, -5.5, 1.2)
ob_bloco_stone_wall_5105_718_z0_001.parent = ob_parede_interna_ns_06_x5105_y716_737
ob_bloco_stone_wall_5105_718_z0_001.matrix_parent_inverse = Matrix(((1.0, -0.0, 0.0, 2.5), (-0.0, 1.0, -0.0, -3.0), (0.0, -0.0, 1.0, -0.0), (-0.0, 0.0, -0.0, 1.0)))
ob_bloco_stone_wall_5105_718_z0_001.location = (-2.825, -5.5, 1.2)
ob_bloco_stone_wall_5105_719_z0.parent = ob_parede_interna_ns_06_x5105_y716_737
ob_bloco_stone_wall_5105_719_z0.matrix_parent_inverse = Matrix(((1.0, -0.0, 0.0, 2.5), (-0.0, 1.0, -0.0, -3.0), (0.0, -0.0, 1.0, -0.0), (-0.0, 0.0, -0.0, 1.0)))
ob_bloco_stone_wall_5105_719_z0.location = (-2.825, -4.5, 1.2)
ob_bloco_stone_wall_5105_719_z0_001.parent = ob_parede_interna_ns_06_x5105_y716_737
ob_bloco_stone_wall_5105_719_z0_001.matrix_parent_inverse = Matrix(((1.0, -0.0, 0.0, 2.5), (-0.0, 1.0, -0.0, -3.0), (0.0, -0.0, 1.0, -0.0), (-0.0, 0.0, -0.0, 1.0)))
ob_bloco_stone_wall_5105_719_z0_001.location = (-2.825, -4.5, 1.2)
ob_bloco_stone_wall_5105_720_z0.parent = ob_parede_interna_ns_06_x5105_y716_737
ob_bloco_stone_wall_5105_720_z0.matrix_parent_inverse = Matrix(((1.0, -0.0, 0.0, 2.5), (-0.0, 1.0, -0.0, -3.0), (0.0, -0.0, 1.0, -0.0), (-0.0, 0.0, -0.0, 1.0)))
ob_bloco_stone_wall_5105_720_z0.location = (-2.825, -3.5, 1.2)
ob_bloco_stone_wall_5105_720_z0_001.parent = ob_parede_interna_ns_06_x5105_y716_737
ob_bloco_stone_wall_5105_720_z0_001.matrix_parent_inverse = Matrix(((1.0, -0.0, 0.0, 2.5), (-0.0, 1.0, -0.0, -3.0), (0.0, -0.0, 1.0, -0.0), (-0.0, 0.0, -0.0, 1.0)))
ob_bloco_stone_wall_5105_720_z0_001.location = (-2.825, -3.5, 1.2)
ob_bloco_stone_wall_5105_721_z0.parent = ob_parede_interna_ns_06_x5105_y716_737
ob_bloco_stone_wall_5105_721_z0.matrix_parent_inverse = Matrix(((1.0, -0.0, 0.0, 2.5), (-0.0, 1.0, -0.0, -3.0), (0.0, -0.0, 1.0, -0.0), (-0.0, 0.0, -0.0, 1.0)))
ob_bloco_stone_wall_5105_721_z0.location = (-2.825, -2.5, 1.2)
ob_bloco_stone_wall_5105_721_z0_001.parent = ob_parede_interna_ns_06_x5105_y716_737
ob_bloco_stone_wall_5105_721_z0_001.matrix_parent_inverse = Matrix(((1.0, -0.0, 0.0, 2.5), (-0.0, 1.0, -0.0, -3.0), (0.0, -0.0, 1.0, -0.0), (-0.0, 0.0, -0.0, 1.0)))
ob_bloco_stone_wall_5105_721_z0_001.location = (-2.825, -2.5, 1.2)
ob_bloco_stone_wall_5105_722_z0.parent = ob_parede_interna_ns_06_x5105_y716_737
ob_bloco_stone_wall_5105_722_z0.matrix_parent_inverse = Matrix(((1.0, -0.0, 0.0, 2.5), (-0.0, 1.0, -0.0, -3.0), (0.0, -0.0, 1.0, -0.0), (-0.0, 0.0, -0.0, 1.0)))
ob_bloco_stone_wall_5105_722_z0.location = (-2.825, -1.5, 1.2)
ob_bloco_stone_wall_5105_722_z0_001.parent = ob_parede_interna_ns_06_x5105_y716_737
ob_bloco_stone_wall_5105_722_z0_001.matrix_parent_inverse = Matrix(((1.0, -0.0, 0.0, 2.5), (-0.0, 1.0, -0.0, -3.0), (0.0, -0.0, 1.0, -0.0), (-0.0, 0.0, -0.0, 1.0)))
ob_bloco_stone_wall_5105_722_z0_001.location = (-2.825, -1.5, 1.2)
ob_bloco_stone_wall_5105_723_z0.parent = ob_parede_interna_ns_06_x5105_y716_737
ob_bloco_stone_wall_5105_723_z0.matrix_parent_inverse = Matrix(((1.0, -0.0, 0.0, 2.5), (-0.0, 1.0, -0.0, -3.0), (0.0, -0.0, 1.0, -0.0), (-0.0, 0.0, -0.0, 1.0)))
ob_bloco_stone_wall_5105_723_z0.location = (-2.825, -0.5, 1.2)
ob_bloco_stone_wall_5105_723_z0_001.parent = ob_parede_interna_ns_06_x5105_y716_737
ob_bloco_stone_wall_5105_723_z0_001.matrix_parent_inverse = Matrix(((1.0, -0.0, 0.0, 2.5), (-0.0, 1.0, -0.0, -3.0), (0.0, -0.0, 1.0, -0.0), (-0.0, 0.0, -0.0, 1.0)))
ob_bloco_stone_wall_5105_723_z0_001.location = (-2.825, -0.5, 1.2)
ob_bloco_stone_wall_5105_724_z0.parent = ob_parede_interna_ns_06_x5105_y716_737
ob_bloco_stone_wall_5105_724_z0.matrix_parent_inverse = Matrix(((1.0, -0.0, 0.0, 2.5), (-0.0, 1.0, -0.0, -3.0), (0.0, -0.0, 1.0, -0.0), (-0.0, 0.0, -0.0, 1.0)))
ob_bloco_stone_wall_5105_724_z0.location = (-2.825, 0.5, 1.2)
ob_bloco_stone_wall_5105_724_z0_001.parent = ob_parede_interna_ns_06_x5105_y716_737
ob_bloco_stone_wall_5105_724_z0_001.matrix_parent_inverse = Matrix(((1.0, -0.0, 0.0, 2.5), (-0.0, 1.0, -0.0, -3.0), (0.0, -0.0, 1.0, -0.0), (-0.0, 0.0, -0.0, 1.0)))
ob_bloco_stone_wall_5105_724_z0_001.location = (-2.825, 0.5, 1.2)
ob_bloco_stone_wall_5105_725_z0.parent = ob_parede_interna_ns_06_x5105_y716_737
ob_bloco_stone_wall_5105_725_z0.matrix_parent_inverse = Matrix(((1.0, -0.0, 0.0, 2.5), (-0.0, 1.0, -0.0, -3.0), (0.0, -0.0, 1.0, -0.0), (-0.0, 0.0, -0.0, 1.0)))
ob_bloco_stone_wall_5105_725_z0.location = (-2.825, 1.5, 1.2)
ob_bloco_stone_wall_5105_725_z0_001.parent = ob_parede_interna_ns_06_x5105_y716_737
ob_bloco_stone_wall_5105_725_z0_001.matrix_parent_inverse = Matrix(((1.0, -0.0, 0.0, 2.5), (-0.0, 1.0, -0.0, -3.0), (0.0, -0.0, 1.0, -0.0), (-0.0, 0.0, -0.0, 1.0)))
ob_bloco_stone_wall_5105_725_z0_001.location = (-2.825, 1.5, 1.2)
ob_bloco_stone_wall_5105_726_z0.parent = ob_parede_interna_ns_06_x5105_y716_737
ob_bloco_stone_wall_5105_726_z0.matrix_parent_inverse = Matrix(((1.0, -0.0, 0.0, 2.5), (-0.0, 1.0, -0.0, -3.0), (0.0, -0.0, 1.0, -0.0), (-0.0, 0.0, -0.0, 1.0)))
ob_bloco_stone_wall_5105_726_z0.location = (-2.825, 2.5, 1.2)
ob_bloco_stone_wall_5105_726_z0_001.parent = ob_parede_interna_ns_06_x5105_y716_737
ob_bloco_stone_wall_5105_726_z0_001.matrix_parent_inverse = Matrix(((1.0, -0.0, 0.0, 2.5), (-0.0, 1.0, -0.0, -3.0), (0.0, -0.0, 1.0, -0.0), (-0.0, 0.0, -0.0, 1.0)))
ob_bloco_stone_wall_5105_726_z0_001.location = (-2.825, 2.5, 1.2)
ob_bloco_stone_wall_5105_727_z0.parent = ob_parede_interna_ns_06_x5105_y716_737
ob_bloco_stone_wall_5105_727_z0.matrix_parent_inverse = Matrix(((1.0, -0.0, 0.0, 2.5), (-0.0, 1.0, -0.0, -3.0), (0.0, -0.0, 1.0, -0.0), (-0.0, 0.0, -0.0, 1.0)))
ob_bloco_stone_wall_5105_727_z0.location = (-2.825, 3.5, 1.2)
ob_bloco_stone_wall_5105_727_z0_001.parent = ob_parede_interna_ns_06_x5105_y716_737
ob_bloco_stone_wall_5105_727_z0_001.matrix_parent_inverse = Matrix(((1.0, -0.0, 0.0, 2.5), (-0.0, 1.0, -0.0, -3.0), (0.0, -0.0, 1.0, -0.0), (-0.0, 0.0, -0.0, 1.0)))
ob_bloco_stone_wall_5105_727_z0_001.location = (-2.825, 3.5, 1.2)
ob_bloco_stone_wall_5105_728_z0.parent = ob_parede_interna_ns_06_x5105_y716_737
ob_bloco_stone_wall_5105_728_z0.matrix_parent_inverse = Matrix(((1.0, -0.0, 0.0, 2.5), (-0.0, 1.0, -0.0, -3.0), (0.0, -0.0, 1.0, -0.0), (-0.0, 0.0, -0.0, 1.0)))
ob_bloco_stone_wall_5105_728_z0.location = (-2.825, 4.5, 1.2)
ob_bloco_stone_wall_5105_728_z0_001.parent = ob_parede_interna_ns_06_x5105_y716_737
ob_bloco_stone_wall_5105_728_z0_001.matrix_parent_inverse = Matrix(((1.0, -0.0, 0.0, 2.5), (-0.0, 1.0, -0.0, -3.0), (0.0, -0.0, 1.0, -0.0), (-0.0, 0.0, -0.0, 1.0)))
ob_bloco_stone_wall_5105_728_z0_001.location = (-2.825, 4.5, 1.2)
ob_bloco_stone_wall_5105_730_z0.parent = ob_parede_interna_ns_06_x5105_y716_737
ob_bloco_stone_wall_5105_730_z0.matrix_parent_inverse = Matrix(((1.0, -0.0, 0.0, 2.5), (-0.0, 1.0, -0.0, -3.0), (0.0, -0.0, 1.0, -0.0), (-0.0, 0.0, -0.0, 1.0)))
ob_bloco_stone_wall_5105_730_z0.location = (-2.825, 6.5, 1.2)
ob_bloco_stone_wall_5105_731_z0.parent = ob_parede_interna_ns_06_x5105_y716_737
ob_bloco_stone_wall_5105_731_z0.matrix_parent_inverse = Matrix(((1.0, -0.0, 0.0, 2.5), (-0.0, 1.0, -0.0, -3.0), (0.0, -0.0, 1.0, -0.0), (-0.0, 0.0, -0.0, 1.0)))
ob_bloco_stone_wall_5105_731_z0.location = (-2.825, 7.5, 1.2)
ob_bloco_stone_wall_5105_732_z0.parent = ob_parede_interna_ns_06_x5105_y716_737
ob_bloco_stone_wall_5105_732_z0.matrix_parent_inverse = Matrix(((1.0, -0.0, 0.0, 2.5), (-0.0, 1.0, -0.0, -3.0), (0.0, -0.0, 1.0, -0.0), (-0.0, 0.0, -0.0, 1.0)))
ob_bloco_stone_wall_5105_732_z0.location = (-2.825, 8.5, 1.2)
ob_bloco_stone_wall_5105_733_z0.parent = ob_parede_interna_ns_06_x5105_y716_737
ob_bloco_stone_wall_5105_733_z0.matrix_parent_inverse = Matrix(((1.0, -0.0, 0.0, 2.5), (-0.0, 1.0, -0.0, -3.0), (0.0, -0.0, 1.0, -0.0), (-0.0, 0.0, -0.0, 1.0)))
ob_bloco_stone_wall_5105_733_z0.location = (-2.825, 9.5, 1.2)
ob_bloco_stone_wall_5105_734_z0.parent = ob_parede_interna_ns_06_x5105_y716_737
ob_bloco_stone_wall_5105_734_z0.matrix_parent_inverse = Matrix(((1.0, -0.0, 0.0, 2.5), (-0.0, 1.0, -0.0, -3.0), (0.0, -0.0, 1.0, -0.0), (-0.0, 0.0, -0.0, 1.0)))
ob_bloco_stone_wall_5105_734_z0.location = (-2.825, 10.5, 1.2)
ob_bloco_stone_wall_5105_735_z0.parent = ob_parede_interna_ns_06_x5105_y716_737
ob_bloco_stone_wall_5105_735_z0.matrix_parent_inverse = Matrix(((1.0, -0.0, 0.0, 2.5), (-0.0, 1.0, -0.0, -3.0), (0.0, -0.0, 1.0, -0.0), (-0.0, 0.0, -0.0, 1.0)))
ob_bloco_stone_wall_5105_735_z0.location = (-2.825, 11.5, 1.2)
ob_bloco_stone_wall_5105_736_z0.parent = ob_parede_interna_ns_06_x5105_y716_737
ob_bloco_stone_wall_5105_736_z0.matrix_parent_inverse = Matrix(((1.0, -0.0, 0.0, 2.5), (-0.0, 1.0, -0.0, -3.0), (0.0, -0.0, 1.0, -0.0), (-0.0, 0.0, -0.0, 1.0)))
ob_bloco_stone_wall_5105_736_z0.location = (-2.825, 12.5, 1.2)
ob_bloco_stone_wall_5105_737_z0.parent = ob_parede_interna_ns_06_x5105_y716_737
ob_bloco_stone_wall_5105_737_z0.matrix_parent_inverse = Matrix(((1.0, -0.0, 0.0, 2.5), (-0.0, 1.0, -0.0, -3.0), (0.0, -0.0, 1.0, -0.0), (-0.0, 0.0, -0.0, 1.0)))
ob_bloco_stone_wall_5105_737_z0.location = (-2.825, 13.5, 1.2)

# ---- collection membership
col_01_paredes_externas.objects.link(ob_parede_externa_norte_y709_x5104_5111)
col_01_paredes_externas.objects.link(ob_bloco_stone_wall_5104_709_z0)
col_01_paredes_externas.objects.link(ob_bloco_stone_wall_5105_709_z0)
col_01_paredes_externas.objects.link(ob_bloco_stone_wall_5106_709_z0)
col_01_paredes_externas.objects.link(ob_bloco_stone_wall_5107_709_z0)
col_01_paredes_externas.objects.link(ob_bloco_stone_wall_5108_709_z0)
col_01_paredes_externas.objects.link(ob_bloco_stone_wall_5109_709_z0)
col_01_paredes_externas.objects.link(ob_bloco_stone_wall_5110_709_z0)
col_01_paredes_externas.objects.link(ob_bloco_stone_wall_5111_709_z0)
col_01_paredes_externas.objects.link(ob_parede_externa_sul_y738_x5104_5105)
col_01_paredes_externas.objects.link(ob_bloco_stone_wall_5104_738_z0)
col_01_paredes_externas.objects.link(ob_bloco_stone_wall_5105_738_z0)
col_01_paredes_externas.objects.link(ob_parede_externa_oeste_x5104_y710_715)
col_01_paredes_externas.objects.link(ob_bloco_stone_wall_5104_710_z0)
col_01_paredes_externas.objects.link(ob_bloco_stone_wall_5104_711_z0)
col_01_paredes_externas.objects.link(ob_bloco_stone_wall_5104_712_z0)
col_01_paredes_externas.objects.link(ob_bloco_stone_wall_5104_713_z0)
col_01_paredes_externas.objects.link(ob_bloco_stone_wall_5104_714_z0)
col_01_paredes_externas.objects.link(ob_bloco_stone_wall_5104_715_z0)
col_02_paredes_internas.objects.link(ob_parede_interna_ew_02_y715_x5105_5105)
col_02_paredes_internas.objects.link(ob_bloco_stone_wall_5105_715_z0)
col_02_paredes_internas.objects.link(ob_parede_interna_ew_03_y729_x5104_5105)
col_02_paredes_internas.objects.link(ob_bloco_stone_wall_5104_729_z0)
col_02_paredes_internas.objects.link(ob_bloco_stone_wall_5105_729_z0)
col_02_paredes_internas.objects.link(ob_parede_interna_ns_06_x5105_y716_737)
col_02_paredes_internas.objects.link(ob_bloco_stone_wall_5105_716_z0)
col_02_paredes_internas.objects.link(ob_bloco_stone_wall_5105_716_z0_001)
col_02_paredes_internas.objects.link(ob_bloco_stone_wall_5105_717_z0)
col_02_paredes_internas.objects.link(ob_bloco_stone_wall_5105_717_z0_001)
col_02_paredes_internas.objects.link(ob_bloco_stone_wall_5105_718_z0)
col_02_paredes_internas.objects.link(ob_bloco_stone_wall_5105_718_z0_001)
col_02_paredes_internas.objects.link(ob_bloco_stone_wall_5105_719_z0)
col_02_paredes_internas.objects.link(ob_bloco_stone_wall_5105_719_z0_001)
col_02_paredes_internas.objects.link(ob_bloco_stone_wall_5105_720_z0)
col_02_paredes_internas.objects.link(ob_bloco_stone_wall_5105_720_z0_001)
col_02_paredes_internas.objects.link(ob_bloco_stone_wall_5105_721_z0)
col_02_paredes_internas.objects.link(ob_bloco_stone_wall_5105_721_z0_001)
col_02_paredes_internas.objects.link(ob_bloco_stone_wall_5105_722_z0)
col_02_paredes_internas.objects.link(ob_bloco_stone_wall_5105_722_z0_001)
col_02_paredes_internas.objects.link(ob_bloco_stone_wall_5105_723_z0)
col_02_paredes_internas.objects.link(ob_bloco_stone_wall_5105_723_z0_001)
col_02_paredes_internas.objects.link(ob_bloco_stone_wall_5105_724_z0)
col_02_paredes_internas.objects.link(ob_bloco_stone_wall_5105_724_z0_001)
col_02_paredes_internas.objects.link(ob_bloco_stone_wall_5105_725_z0)
col_02_paredes_internas.objects.link(ob_bloco_stone_wall_5105_725_z0_001)
col_02_paredes_internas.objects.link(ob_bloco_stone_wall_5105_726_z0)
col_02_paredes_internas.objects.link(ob_bloco_stone_wall_5105_726_z0_001)
col_02_paredes_internas.objects.link(ob_bloco_stone_wall_5105_727_z0)
col_02_paredes_internas.objects.link(ob_bloco_stone_wall_5105_727_z0_001)
col_02_paredes_internas.objects.link(ob_bloco_stone_wall_5105_728_z0)
col_02_paredes_internas.objects.link(ob_bloco_stone_wall_5105_728_z0_001)
col_02_paredes_internas.objects.link(ob_bloco_stone_wall_5105_730_z0)
col_02_paredes_internas.objects.link(ob_bloco_stone_wall_5105_731_z0)
col_02_paredes_internas.objects.link(ob_bloco_stone_wall_5105_732_z0)
col_02_paredes_internas.objects.link(ob_bloco_stone_wall_5105_733_z0)
col_02_paredes_internas.objects.link(ob_bloco_stone_wall_5105_734_z0)
col_02_paredes_internas.objects.link(ob_bloco_stone_wall_5105_735_z0)
col_02_paredes_internas.objects.link(ob_bloco_stone_wall_5105_736_z0)
col_02_paredes_internas.objects.link(ob_bloco_stone_wall_5105_737_z0)

# ---- scene / render settings (as saved in the file)
scene.frame_start = 1; scene.frame_end = 250; scene.frame_set(1)
scene.render.engine = 'BLENDER_EEVEE_NEXT'
scene.render.bake_bias = 0.0
scene.render.bake_samples = 0
scene.cycles.sampling_pattern = 'TABULATED_SOBOL'
scene.eevee.use_volume_custom_range = False
bpy.context.view_layer.update()

# ---- added for rendering (the .blend has no active camera and no usable light): camera, sun + grey world if the file has none
cam_auto = bpy.data.cameras.new('AutoCamera')
cam_auto.lens = 50.0
cam_auto.sensor_width = 36.0
cam_auto.clip_end = 1000.0
ob_auto_camera = bpy.data.objects.new('AutoCamera', cam_auto)
scene.collection.objects.link(ob_auto_camera)
ob_auto_camera.location = (28.2335, -34.2052, 23.7868)
ob_auto_camera.rotation_euler = (1.09748, -7.21219e-08, 0.694738)
scene.camera = ob_auto_camera
light_auto_sun = bpy.data.lights.new('AutoSun', 'SUN')
light_auto_sun.energy = 3.0
light_auto_sun.angle = 0.0523599
ob_auto_sun = bpy.data.objects.new('AutoSun', light_auto_sun)
scene.collection.objects.link(ob_auto_sun)
ob_auto_sun.rotation_euler = (0.872665, 0.174533, 0.523599)
if scene.world is None:
    world_auto = bpy.data.worlds.new('AutoWorld')
    world_auto.color = (0.3, 0.3, 0.3)
    scene.world = world_auto
bpy.context.view_layer.update()
